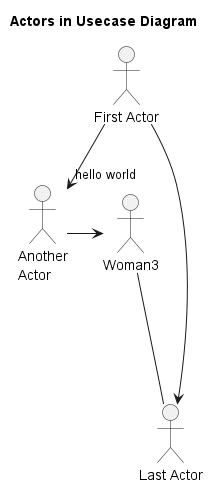

The diagram above was rendered by PlantUML. Its source (embedded in the PNG):
@startuml

title Actors in Usecase Diagram

:First Actor:
:Another\nActor: as Man2
actor Woman3
actor :Last Actor: as Person1

:First Actor: -->"hello world" Man2
Man2 -> Woman3
Woman3 --- Person1
:First Actor: -> Person1
@enduml